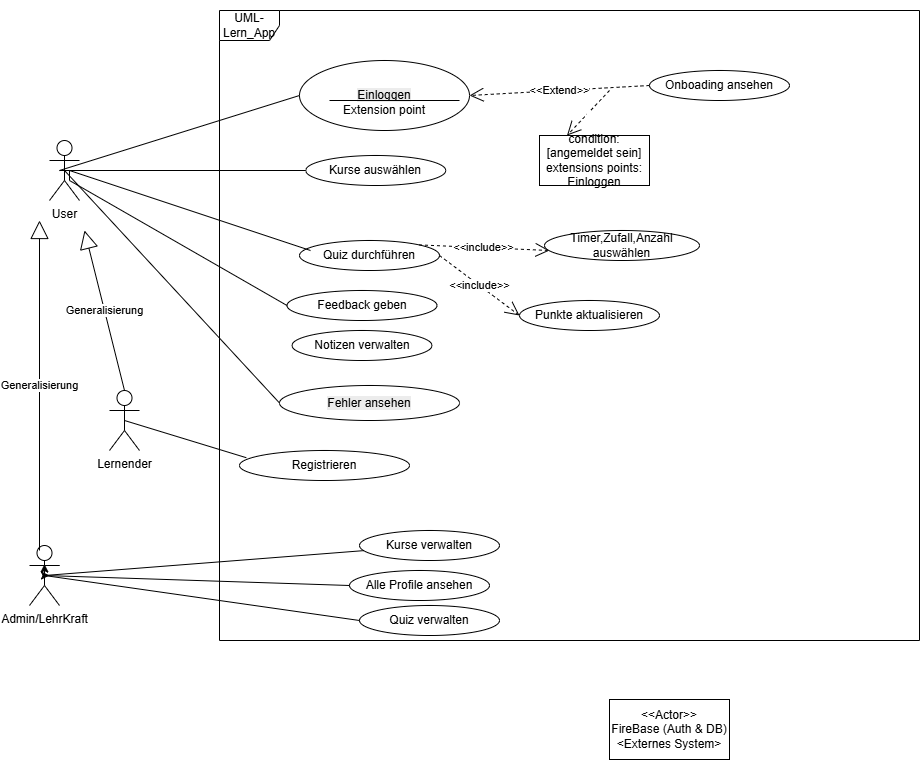

The diagram above was exported from draw.io. Its source (the exported page's mxGraphModel, read from the mxfile embedded in the PNG):
<mxGraphModel dx="1869" dy="626" grid="1" gridSize="10" guides="1" tooltips="1" connect="1" arrows="1" fold="1" page="1" pageScale="1" pageWidth="827" pageHeight="1169" math="0" shadow="0">
  <root>
    <mxCell id="0" />
    <mxCell id="1" parent="0" />
    <mxCell id="57BZOIHsU7jnA3EJhp3R-1" value="UML-Lern_App" style="shape=umlFrame;whiteSpace=wrap;html=1;pointerEvents=0;" parent="1" vertex="1">
      <mxGeometry x="80" y="480" width="700" height="630" as="geometry" />
    </mxCell>
    <mxCell id="57BZOIHsU7jnA3EJhp3R-2" value="Lernender" style="shape=umlActor;verticalLabelPosition=bottom;verticalAlign=top;html=1;" parent="1" vertex="1">
      <mxGeometry x="-30" y="860" width="30" height="60" as="geometry" />
    </mxCell>
    <mxCell id="9V980b9mVLpDIgDXrDtx-5" style="edgeStyle=orthogonalEdgeStyle;rounded=0;orthogonalLoop=1;jettySize=auto;html=1;exitX=0.5;exitY=0.5;exitDx=0;exitDy=0;exitPerimeter=0;" parent="1" source="57BZOIHsU7jnA3EJhp3R-3" edge="1">
      <mxGeometry relative="1" as="geometry">
        <mxPoint x="-90" y="1045" as="targetPoint" />
      </mxGeometry>
    </mxCell>
    <mxCell id="57BZOIHsU7jnA3EJhp3R-3" value="Admin/LehrKraft" style="shape=umlActor;verticalLabelPosition=bottom;verticalAlign=top;html=1;" parent="1" vertex="1">
      <mxGeometry x="-110" y="1015" width="30" height="60" as="geometry" />
    </mxCell>
    <mxCell id="57BZOIHsU7jnA3EJhp3R-9" value="Feedback geben" style="ellipse;whiteSpace=wrap;html=1;" parent="1" vertex="1">
      <mxGeometry x="147.5" y="760" width="150" height="30" as="geometry" />
    </mxCell>
    <mxCell id="57BZOIHsU7jnA3EJhp3R-19" value="Kurse auswählen" style="ellipse;whiteSpace=wrap;html=1;" parent="1" vertex="1">
      <mxGeometry x="166.25" y="625" width="140" height="30" as="geometry" />
    </mxCell>
    <mxCell id="57BZOIHsU7jnA3EJhp3R-20" value="Quiz durchführen" style="ellipse;whiteSpace=wrap;html=1;" parent="1" vertex="1">
      <mxGeometry x="160" y="710" width="140" height="30" as="geometry" />
    </mxCell>
    <mxCell id="57BZOIHsU7jnA3EJhp3R-22" value="Notizen verwalten" style="ellipse;whiteSpace=wrap;html=1;" parent="1" vertex="1">
      <mxGeometry x="152.5" y="800" width="140" height="30" as="geometry" />
    </mxCell>
    <mxCell id="57BZOIHsU7jnA3EJhp3R-28" value="Quiz verwalten" style="ellipse;whiteSpace=wrap;html=1;" parent="1" vertex="1">
      <mxGeometry x="220" y="1075" width="140" height="30" as="geometry" />
    </mxCell>
    <mxCell id="57BZOIHsU7jnA3EJhp3R-29" value="Alle Profile ansehen" style="ellipse;whiteSpace=wrap;html=1;" parent="1" vertex="1">
      <mxGeometry x="210" y="1040" width="140" height="30" as="geometry" />
    </mxCell>
    <mxCell id="57BZOIHsU7jnA3EJhp3R-30" value="Punkte aktualisieren" style="ellipse;whiteSpace=wrap;html=1;" parent="1" vertex="1">
      <mxGeometry x="380" y="770" width="140" height="30" as="geometry" />
    </mxCell>
    <mxCell id="57BZOIHsU7jnA3EJhp3R-35" value="" style="endArrow=none;html=1;rounded=0;entryX=0;entryY=0.5;entryDx=0;entryDy=0;" parent="1" target="57BZOIHsU7jnA3EJhp3R-9" edge="1">
      <mxGeometry width="50" height="50" relative="1" as="geometry">
        <mxPoint x="-70" y="640" as="sourcePoint" />
        <mxPoint x="80" y="550" as="targetPoint" />
        <Array as="points">
          <mxPoint x="-70" y="640" />
          <mxPoint x="-70" y="650" />
        </Array>
      </mxGeometry>
    </mxCell>
    <mxCell id="57BZOIHsU7jnA3EJhp3R-39" value="" style="endArrow=none;html=1;rounded=0;entryX=0;entryY=0.5;entryDx=0;entryDy=0;" parent="1" target="57BZOIHsU7jnA3EJhp3R-19" edge="1">
      <mxGeometry width="50" height="50" relative="1" as="geometry">
        <mxPoint x="-70" y="640" as="sourcePoint" />
        <mxPoint x="118" y="630" as="targetPoint" />
        <Array as="points" />
      </mxGeometry>
    </mxCell>
    <mxCell id="57BZOIHsU7jnA3EJhp3R-40" value="" style="endArrow=none;html=1;rounded=0;exitX=0.5;exitY=0.5;exitDx=0;exitDy=0;exitPerimeter=0;" parent="1" source="9V980b9mVLpDIgDXrDtx-4" edge="1">
      <mxGeometry width="50" height="50" relative="1" as="geometry">
        <mxPoint x="261.2199999999998" y="853.21" as="sourcePoint" />
        <mxPoint x="171" y="720" as="targetPoint" />
        <Array as="points">
          <mxPoint x="-70" y="640" />
        </Array>
      </mxGeometry>
    </mxCell>
    <mxCell id="57BZOIHsU7jnA3EJhp3R-41" value="" style="endArrow=none;html=1;rounded=0;entryX=0.04;entryY=0.24;entryDx=0;entryDy=0;entryPerimeter=0;exitX=0.5;exitY=0.5;exitDx=0;exitDy=0;exitPerimeter=0;" parent="1" source="57BZOIHsU7jnA3EJhp3R-2" target="9V980b9mVLpDIgDXrDtx-9" edge="1">
      <mxGeometry width="50" height="50" relative="1" as="geometry">
        <mxPoint x="20" y="700" as="sourcePoint" />
        <mxPoint x="152.5" y="885" as="targetPoint" />
        <Array as="points" />
      </mxGeometry>
    </mxCell>
    <mxCell id="57BZOIHsU7jnA3EJhp3R-44" value="" style="endArrow=none;html=1;rounded=0;entryX=0.5;entryY=0.5;entryDx=0;entryDy=0;entryPerimeter=0;exitX=0;exitY=0.5;exitDx=0;exitDy=0;" parent="1" source="57BZOIHsU7jnA3EJhp3R-28" target="57BZOIHsU7jnA3EJhp3R-3" edge="1">
      <mxGeometry width="50" height="50" relative="1" as="geometry">
        <mxPoint x="470" y="1080" as="sourcePoint" />
        <mxPoint x="778" y="640" as="targetPoint" />
        <Array as="points" />
      </mxGeometry>
    </mxCell>
    <mxCell id="57BZOIHsU7jnA3EJhp3R-53" value="&amp;lt;&amp;lt;include&amp;gt;&amp;gt;" style="endArrow=open;endSize=12;dashed=1;html=1;rounded=0;entryX=0;entryY=0.5;entryDx=0;entryDy=0;exitX=1;exitY=0.5;exitDx=0;exitDy=0;" parent="1" source="57BZOIHsU7jnA3EJhp3R-20" target="57BZOIHsU7jnA3EJhp3R-30" edge="1">
      <mxGeometry width="160" relative="1" as="geometry">
        <mxPoint x="310" y="726" as="sourcePoint" />
        <mxPoint x="390" y="710" as="targetPoint" />
      </mxGeometry>
    </mxCell>
    <mxCell id="Qlq4G_G0YjHcb92eOCww-2" value="&amp;lt;&amp;lt;include&amp;gt;&amp;gt;" style="endArrow=open;endSize=12;dashed=1;html=1;rounded=0;exitX=1;exitY=0;exitDx=0;exitDy=0;" parent="1" source="57BZOIHsU7jnA3EJhp3R-20" edge="1">
      <mxGeometry width="160" relative="1" as="geometry">
        <mxPoint x="380" y="690" as="sourcePoint" />
        <mxPoint x="410" y="720" as="targetPoint" />
      </mxGeometry>
    </mxCell>
    <mxCell id="8thwylok5lW398DQqoeB-1" value="" style="endArrow=none;html=1;rounded=0;entryX=0.5;entryY=0.5;entryDx=0;entryDy=0;entryPerimeter=0;" parent="1" source="57BZOIHsU7jnA3EJhp3R-26" target="57BZOIHsU7jnA3EJhp3R-3" edge="1">
      <mxGeometry width="50" height="50" relative="1" as="geometry">
        <mxPoint x="320" y="1020" as="sourcePoint" />
        <mxPoint x="820" y="680" as="targetPoint" />
        <Array as="points" />
      </mxGeometry>
    </mxCell>
    <mxCell id="A0ZB_Bo047_wAkF7XArF-4" style="edgeStyle=orthogonalEdgeStyle;rounded=0;orthogonalLoop=1;jettySize=auto;html=1;exitX=1;exitY=0.3333333333333333;exitDx=0;exitDy=0;exitPerimeter=0;entryX=0.5;entryY=0.31;entryDx=0;entryDy=0;entryPerimeter=0;" parent="1" source="57BZOIHsU7jnA3EJhp3R-3" target="57BZOIHsU7jnA3EJhp3R-3" edge="1">
      <mxGeometry relative="1" as="geometry" />
    </mxCell>
    <mxCell id="A0ZB_Bo047_wAkF7XArF-8" value="&lt;br&gt;&lt;div&gt;&lt;span style=&quot;color: rgb(0, 0, 0); font-family: Helvetica; font-size: 12px; font-style: normal; font-variant-ligatures: normal; font-variant-caps: normal; font-weight: 400; letter-spacing: normal; orphans: 2; text-align: center; text-indent: 0px; text-transform: none; widows: 2; word-spacing: 0px; -webkit-text-stroke-width: 0px; white-space: normal; background-color: rgb(236, 236, 236); text-decoration-thickness: initial; text-decoration-style: initial; text-decoration-color: initial; display: inline !important; float: none;&quot;&gt;Fehler ansehen&lt;/span&gt;&lt;br&gt;&lt;br&gt;&lt;/div&gt;" style="ellipse;whiteSpace=wrap;html=1;" parent="1" vertex="1">
      <mxGeometry x="140" y="855" width="180" height="35" as="geometry" />
    </mxCell>
    <mxCell id="A0ZB_Bo047_wAkF7XArF-13" value="" style="endArrow=none;html=1;rounded=0;entryX=0;entryY=0.5;entryDx=0;entryDy=0;exitX=0.5;exitY=0.5;exitDx=0;exitDy=0;exitPerimeter=0;" parent="1" source="9V980b9mVLpDIgDXrDtx-4" target="A0ZB_Bo047_wAkF7XArF-8" edge="1">
      <mxGeometry width="50" height="50" relative="1" as="geometry">
        <mxPoint x="20" y="700" as="sourcePoint" />
        <mxPoint x="241" y="1066" as="targetPoint" />
        <Array as="points" />
      </mxGeometry>
    </mxCell>
    <mxCell id="A0ZB_Bo047_wAkF7XArF-16" value="Timer,Zufall,Anzahl auswählen" style="ellipse;whiteSpace=wrap;html=1;" parent="1" vertex="1">
      <mxGeometry x="405" y="700" width="155" height="30" as="geometry" />
    </mxCell>
    <mxCell id="A0ZB_Bo047_wAkF7XArF-17" value="" style="endArrow=none;html=1;rounded=0;entryX=0.5;entryY=0.5;entryDx=0;entryDy=0;entryPerimeter=0;exitX=0;exitY=0.5;exitDx=0;exitDy=0;" parent="1" source="57BZOIHsU7jnA3EJhp3R-29" target="57BZOIHsU7jnA3EJhp3R-3" edge="1">
      <mxGeometry width="50" height="50" relative="1" as="geometry">
        <mxPoint x="750" y="770" as="sourcePoint" />
        <mxPoint x="965" y="845" as="targetPoint" />
        <Array as="points" />
      </mxGeometry>
    </mxCell>
    <mxCell id="A0ZB_Bo047_wAkF7XArF-19" value="&lt;br&gt;&lt;span style=&quot;color: rgb(0, 0, 0); font-family: Helvetica; font-size: 12px; font-style: normal; font-variant-ligatures: normal; font-variant-caps: normal; font-weight: 400; letter-spacing: normal; orphans: 2; text-align: center; text-indent: 0px; text-transform: none; widows: 2; word-spacing: 0px; -webkit-text-stroke-width: 0px; white-space: normal; background-color: rgb(236, 236, 236); text-decoration-thickness: initial; text-decoration-style: initial; text-decoration-color: initial; display: inline !important; float: none;&quot;&gt;Einloggen&lt;/span&gt;&lt;br&gt;Extension point" style="ellipse;whiteSpace=wrap;html=1;" parent="1" vertex="1">
      <mxGeometry x="160" y="530" width="170" height="70" as="geometry" />
    </mxCell>
    <mxCell id="A0ZB_Bo047_wAkF7XArF-20" value="" style="endArrow=none;html=1;rounded=0;entryX=0;entryY=0.5;entryDx=0;entryDy=0;exitX=0.5;exitY=0.5;exitDx=0;exitDy=0;exitPerimeter=0;" parent="1" source="9V980b9mVLpDIgDXrDtx-4" target="A0ZB_Bo047_wAkF7XArF-19" edge="1">
      <mxGeometry width="50" height="50" relative="1" as="geometry">
        <mxPoint x="30" y="700" as="sourcePoint" />
        <mxPoint x="273" y="590" as="targetPoint" />
        <Array as="points">
          <mxPoint x="-80" y="640" />
        </Array>
      </mxGeometry>
    </mxCell>
    <mxCell id="lT1iW3X_CyL6oCEbFwBP-1" value="&lt;div&gt;&lt;span style=&quot;text-wrap-mode: nowrap;&quot;&gt;&amp;lt;&amp;lt;Actor&amp;gt;&amp;gt;&lt;/span&gt;&lt;/div&gt;&lt;span style=&quot;text-wrap-mode: nowrap;&quot;&gt;FireBase (Auth &amp;amp; DB)&lt;/span&gt;&lt;div style=&quot;text-wrap-mode: nowrap;&quot;&gt;&amp;lt;Externes System&amp;gt;&lt;/div&gt;" style="rounded=0;whiteSpace=wrap;html=1;" parent="1" vertex="1">
      <mxGeometry x="470" y="1169" width="120" height="60" as="geometry" />
    </mxCell>
    <mxCell id="9V980b9mVLpDIgDXrDtx-3" value="Generalisierung" style="endArrow=block;endSize=16;endFill=0;html=1;rounded=0;" parent="1" edge="1">
      <mxGeometry width="160" relative="1" as="geometry">
        <mxPoint x="-100" y="1020" as="sourcePoint" />
        <mxPoint x="-100" y="690" as="targetPoint" />
      </mxGeometry>
    </mxCell>
    <mxCell id="9V980b9mVLpDIgDXrDtx-4" value="User" style="shape=umlActor;verticalLabelPosition=bottom;verticalAlign=top;html=1;" parent="1" vertex="1">
      <mxGeometry x="-90" y="610" width="30" height="60" as="geometry" />
    </mxCell>
    <mxCell id="9V980b9mVLpDIgDXrDtx-6" value="Generalisierung" style="endArrow=block;endSize=16;endFill=0;html=1;rounded=0;exitX=0.5;exitY=0;exitDx=0;exitDy=0;exitPerimeter=0;" parent="1" source="57BZOIHsU7jnA3EJhp3R-2" edge="1">
      <mxGeometry width="160" relative="1" as="geometry">
        <mxPoint x="-20" y="1121" as="sourcePoint" />
        <mxPoint x="-55" y="700" as="targetPoint" />
      </mxGeometry>
    </mxCell>
    <mxCell id="9V980b9mVLpDIgDXrDtx-9" value="Registrieren" style="ellipse;whiteSpace=wrap;html=1;" parent="1" vertex="1">
      <mxGeometry x="100" y="920" width="170" height="30" as="geometry" />
    </mxCell>
    <mxCell id="9V980b9mVLpDIgDXrDtx-10" value="" style="endArrow=none;html=1;rounded=0;entryX=0.5;entryY=0.5;entryDx=0;entryDy=0;entryPerimeter=0;" parent="1" target="57BZOIHsU7jnA3EJhp3R-26" edge="1">
      <mxGeometry width="50" height="50" relative="1" as="geometry">
        <mxPoint x="320" y="1020" as="sourcePoint" />
        <mxPoint x="-95" y="1045" as="targetPoint" />
        <Array as="points" />
      </mxGeometry>
    </mxCell>
    <mxCell id="57BZOIHsU7jnA3EJhp3R-26" value="Kurse verwalten" style="ellipse;whiteSpace=wrap;html=1;" parent="1" vertex="1">
      <mxGeometry x="220" y="1000" width="140" height="30" as="geometry" />
    </mxCell>
    <mxCell id="9V980b9mVLpDIgDXrDtx-11" value="&amp;lt;&amp;lt;Extend&amp;gt;&amp;gt;" style="endArrow=open;endSize=12;dashed=1;html=1;rounded=0;entryX=1;entryY=0.5;entryDx=0;entryDy=0;exitX=0;exitY=0.5;exitDx=0;exitDy=0;" parent="1" source="9V980b9mVLpDIgDXrDtx-12" target="A0ZB_Bo047_wAkF7XArF-19" edge="1">
      <mxGeometry width="160" relative="1" as="geometry">
        <mxPoint x="335" y="554.5" as="sourcePoint" />
        <mxPoint x="495" y="554.5" as="targetPoint" />
      </mxGeometry>
    </mxCell>
    <mxCell id="9V980b9mVLpDIgDXrDtx-12" value="Onboading ansehen" style="ellipse;whiteSpace=wrap;html=1;" parent="1" vertex="1">
      <mxGeometry x="510" y="540" width="140" height="30" as="geometry" />
    </mxCell>
    <mxCell id="9V980b9mVLpDIgDXrDtx-14" value="" style="line;strokeWidth=1;fillColor=none;align=left;verticalAlign=middle;spacingTop=-1;spacingLeft=3;spacingRight=3;rotatable=0;labelPosition=right;points=[];portConstraint=eastwest;strokeColor=inherit;" parent="1" vertex="1">
      <mxGeometry x="190" y="470" width="130" height="200" as="geometry" />
    </mxCell>
    <mxCell id="9V980b9mVLpDIgDXrDtx-16" value="&lt;div&gt;condition:[angemeldet sein]&lt;/div&gt;extensions points:&lt;br&gt;Einloggen" style="html=1;whiteSpace=wrap;" parent="1" vertex="1">
      <mxGeometry x="400" y="605" width="110" height="50" as="geometry" />
    </mxCell>
    <mxCell id="9V980b9mVLpDIgDXrDtx-17" value="&amp;nbsp;" style="endArrow=open;endSize=12;dashed=1;html=1;rounded=0;entryX=0.25;entryY=0;entryDx=0;entryDy=0;" parent="1" target="9V980b9mVLpDIgDXrDtx-16" edge="1">
      <mxGeometry width="160" relative="1" as="geometry">
        <mxPoint x="470" y="560" as="sourcePoint" />
        <mxPoint x="420" y="590" as="targetPoint" />
      </mxGeometry>
    </mxCell>
  </root>
</mxGraphModel>